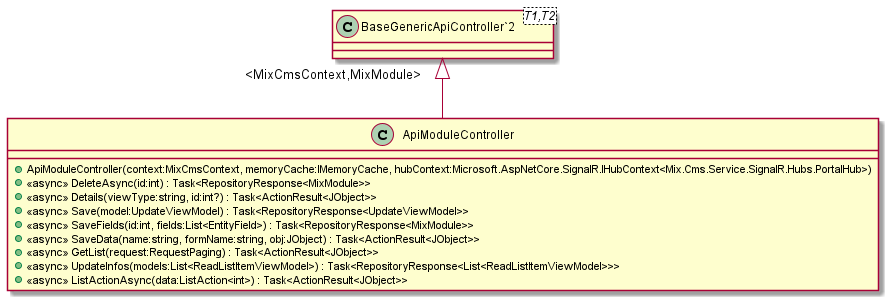

The diagram above was rendered by PlantUML. Its source (embedded in the PNG):
@startuml
class ApiModuleController {
    + ApiModuleController(context:MixCmsContext, memoryCache:IMemoryCache, hubContext:Microsoft.AspNetCore.SignalR.IHubContext<Mix.Cms.Service.SignalR.Hubs.PortalHub>)
    + <<async>> DeleteAsync(id:int) : Task<RepositoryResponse<MixModule>>
    + <<async>> Details(viewType:string, id:int?) : Task<ActionResult<JObject>>
    + <<async>> Save(model:UpdateViewModel) : Task<RepositoryResponse<UpdateViewModel>>
    + <<async>> SaveFields(id:int, fields:List<EntityField>) : Task<RepositoryResponse<MixModule>>
    + <<async>> SaveData(name:string, formName:string, obj:JObject) : Task<ActionResult<JObject>>
    + <<async>> GetList(request:RequestPaging) : Task<ActionResult<JObject>>
    + <<async>> UpdateInfos(models:List<ReadListItemViewModel>) : Task<RepositoryResponse<List<ReadListItemViewModel>>>
    + <<async>> ListActionAsync(data:ListAction<int>) : Task<ActionResult<JObject>>
}
class "BaseGenericApiController`2"<T1,T2> {
}
"BaseGenericApiController`2" "<MixCmsContext,MixModule>" <|-- ApiModuleController
@enduml